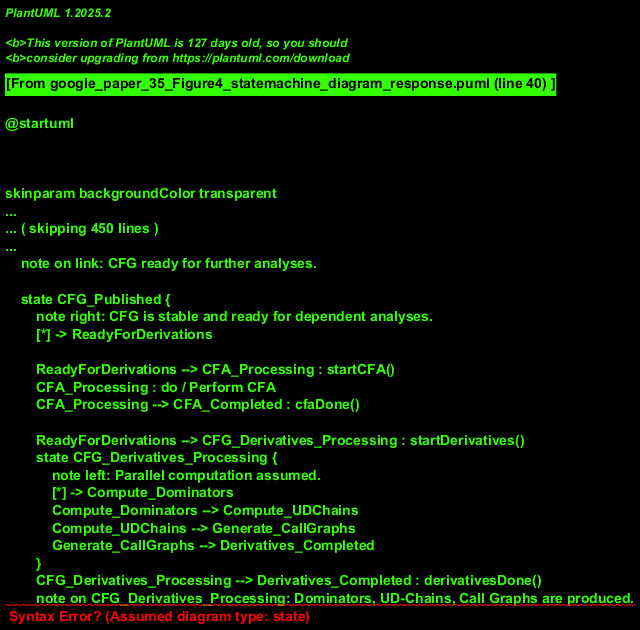

The diagram above was rendered by PlantUML. Its source (embedded in the PNG):
@startuml
!theme materia
title State Machine Diagram: Analysis Pipeline Status

state "Analysis Pipeline" as Pipeline {
    [*] --> C_Code_Loaded
    note on link: Initial state: awaiting C code.

    C_Code_Loaded: Entry / Log "C Code available"
    C_Code_Loaded -> AST_Generated : parseCode()
    note on link: Transition on parsing completion.

    AST_Generated: Entry / Log "AST generated"
    AST_Generated -> CFG_Generated : buildCFG()
    note on link: Transition on CFG generation.

    CFG_Generated: Entry / Log "CFG generated"
    CFG_Generated -> CFG_Generated : refineCFG()
    note on link: Self-transition for iterative refinement of CFG. Assumption: refinement keeps it in a 'CFG_Generated' (but improved) state.
    CFG_Generated -> CFG_Published : analysisTrigger()
    note on link: CFG ready for further analyses.

    state CFG_Published {
        note right: CFG is stable and ready for dependent analyses.
        [*] -> ReadyForDerivations

        ReadyForDerivations --> CFA_Processing : startCFA()
        CFA_Processing : do / Perform CFA
        CFA_Processing --> CFA_Completed : cfaDone()

        ReadyForDerivations --> CFG_Derivatives_Processing : startDerivatives()
        state CFG_Derivatives_Processing {
            note left: Parallel computation assumed.
            [*] -> Compute_Dominators
            Compute_Dominators --> Compute_UDChains
            Compute_UDChains --> Generate_CallGraphs
            Generate_CallGraphs --> Derivatives_Completed
        }
        CFG_Derivatives_Processing --> Derivatives_Completed : derivativesDone()
        note on CFG_Derivatives_Processing: Dominators, UD-Chains, Call Graphs are produced.

        Derivatives_Completed --> PDG_Processing : startPDG(Dominators, UDChains)
        PDG_Processing : do / Build PDG
        PDG_Processing --> PDG_Completed : pdgDone()

    }
    CFA_Completed --> Analysis_Complete
    PDG_Completed --> Analysis_Complete
    note on Analysis_Complete: Final state, assuming CFA and PDG are key final outputs.
}
Analysis_Complete --> [*]

@enduml